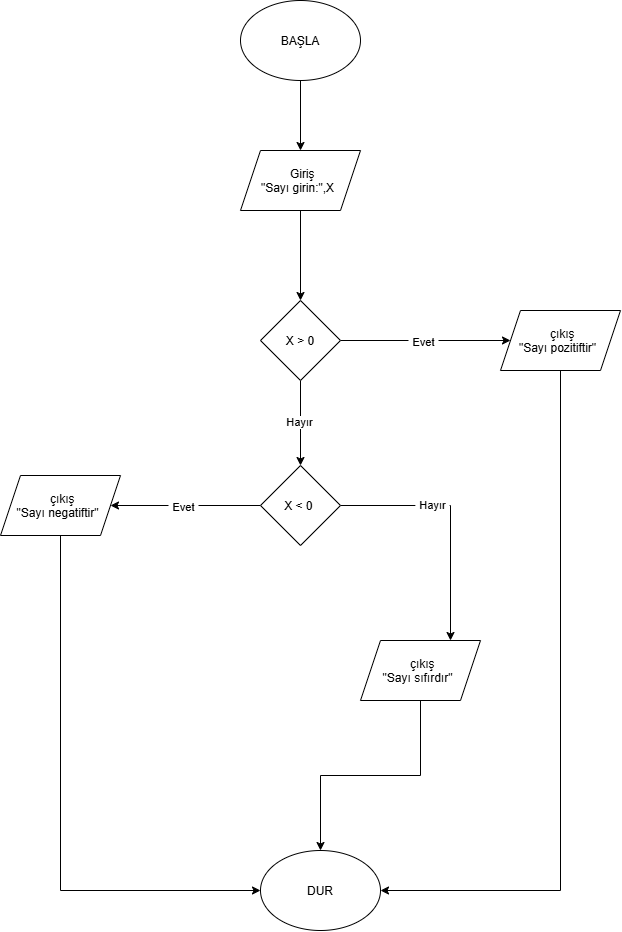

The diagram above was exported from draw.io. Its source (the exported page's mxGraphModel, read from the mxfile embedded in the PNG):
<mxGraphModel dx="934" dy="597" grid="1" gridSize="10" guides="1" tooltips="1" connect="1" arrows="1" fold="1" page="1" pageScale="1" pageWidth="827" pageHeight="1169" math="0" shadow="0">
  <root>
    <mxCell id="0" />
    <mxCell id="1" parent="0" />
    <mxCell id="i9Hp9qP6Mhf2_bD_1oFs-3" edge="1" parent="1" source="i9Hp9qP6Mhf2_bD_1oFs-1" style="edgeStyle=orthogonalEdgeStyle;rounded=0;orthogonalLoop=1;jettySize=auto;html=1;exitX=0.5;exitY=1;exitDx=0;exitDy=0;entryX=0.5;entryY=0;entryDx=0;entryDy=0;defaultLabelBackgroundColor=page;labelPadding=0 4;" target="i9Hp9qP6Mhf2_bD_1oFs-2">
      <mxGeometry relative="1" as="geometry" />
    </mxCell>
    <mxCell id="i9Hp9qP6Mhf2_bD_1oFs-1" parent="1" style="ellipse;whiteSpace=wrap;html=1;shapeInside=1;" value="BAŞLA" vertex="1">
      <mxGeometry height="80" width="120" x="320" y="40" as="geometry" />
    </mxCell>
    <mxCell id="i9Hp9qP6Mhf2_bD_1oFs-5" edge="1" parent="1" source="i9Hp9qP6Mhf2_bD_1oFs-2" style="edgeStyle=orthogonalEdgeStyle;rounded=0;orthogonalLoop=1;jettySize=auto;html=1;exitX=0.5;exitY=1;exitDx=0;exitDy=0;defaultLabelBackgroundColor=page;labelPadding=0 4;" target="i9Hp9qP6Mhf2_bD_1oFs-4">
      <mxGeometry relative="1" as="geometry" />
    </mxCell>
    <mxCell id="i9Hp9qP6Mhf2_bD_1oFs-2" parent="1" style="shape=parallelogram;perimeter=parallelogramPerimeter;whiteSpace=wrap;html=1;shapeInside=1;fixedSize=1;" value="Giriş&lt;div&gt;&quot;Sayı girin:&quot;,X&lt;/div&gt;" vertex="1">
      <mxGeometry height="60" width="120" x="320" y="190" as="geometry" />
    </mxCell>
    <mxCell id="i9Hp9qP6Mhf2_bD_1oFs-6" edge="1" parent="1" source="i9Hp9qP6Mhf2_bD_1oFs-4" style="edgeStyle=orthogonalEdgeStyle;rounded=0;orthogonalLoop=1;jettySize=auto;html=1;exitX=1;exitY=0.5;exitDx=0;exitDy=0;defaultLabelBackgroundColor=page;labelPadding=0 4;">
      <mxGeometry relative="1" as="geometry">
        <mxPoint x="590" y="380" as="targetPoint" />
      </mxGeometry>
    </mxCell>
    <mxCell id="i9Hp9qP6Mhf2_bD_1oFs-9" connectable="0" parent="i9Hp9qP6Mhf2_bD_1oFs-6" style="edgeLabel;html=1;align=center;verticalAlign=middle;resizable=0;points=[];inheritText=1;defaultLabelBackgroundColor=page;labelPadding=0 4;" value="Evet" vertex="1">
      <mxGeometry relative="1" x="-0.0353" y="-1" as="geometry">
        <mxPoint as="offset" />
      </mxGeometry>
    </mxCell>
    <mxCell id="i9Hp9qP6Mhf2_bD_1oFs-12" edge="1" parent="1" source="i9Hp9qP6Mhf2_bD_1oFs-4" style="edgeStyle=orthogonalEdgeStyle;rounded=0;orthogonalLoop=1;jettySize=auto;html=1;exitX=0.5;exitY=1;exitDx=0;exitDy=0;entryX=0.5;entryY=0;entryDx=0;entryDy=0;defaultLabelBackgroundColor=page;labelPadding=0 4;" target="i9Hp9qP6Mhf2_bD_1oFs-11">
      <mxGeometry relative="1" as="geometry" />
    </mxCell>
    <mxCell id="i9Hp9qP6Mhf2_bD_1oFs-13" connectable="0" parent="i9Hp9qP6Mhf2_bD_1oFs-12" style="edgeLabel;html=1;align=center;verticalAlign=middle;resizable=0;points=[];inheritText=1;defaultLabelBackgroundColor=page;labelPadding=0 4;" value="Hayır" vertex="1">
      <mxGeometry relative="1" x="-0.0353" y="-2" as="geometry">
        <mxPoint as="offset" />
      </mxGeometry>
    </mxCell>
    <mxCell id="i9Hp9qP6Mhf2_bD_1oFs-4" parent="1" style="rhombus;whiteSpace=wrap;html=1;shapeInside=1;" value="X &amp;gt; 0" vertex="1">
      <mxGeometry height="80" width="80" x="340" y="340" as="geometry" />
    </mxCell>
    <mxCell id="i9Hp9qP6Mhf2_bD_1oFs-23" edge="1" parent="1" source="i9Hp9qP6Mhf2_bD_1oFs-10" style="edgeStyle=orthogonalEdgeStyle;rounded=0;orthogonalLoop=1;jettySize=auto;html=1;exitX=0.5;exitY=1;exitDx=0;exitDy=0;entryX=1;entryY=0.5;entryDx=0;entryDy=0;defaultLabelBackgroundColor=page;labelPadding=0 4;" target="i9Hp9qP6Mhf2_bD_1oFs-20">
      <mxGeometry relative="1" as="geometry" />
    </mxCell>
    <mxCell id="i9Hp9qP6Mhf2_bD_1oFs-10" parent="1" style="shape=parallelogram;perimeter=parallelogramPerimeter;whiteSpace=wrap;html=1;shapeInside=1;fixedSize=1;" value="çıkış&lt;div&gt;&quot;Sayı pozitiftir&quot;&lt;/div&gt;" vertex="1">
      <mxGeometry height="60" width="120" x="580" y="350" as="geometry" />
    </mxCell>
    <mxCell id="i9Hp9qP6Mhf2_bD_1oFs-14" edge="1" parent="1" source="i9Hp9qP6Mhf2_bD_1oFs-11" style="edgeStyle=orthogonalEdgeStyle;rounded=0;orthogonalLoop=1;jettySize=auto;html=1;exitX=0;exitY=0.5;exitDx=0;exitDy=0;defaultLabelBackgroundColor=page;labelPadding=0 4;">
      <mxGeometry relative="1" as="geometry">
        <mxPoint x="190" y="545" as="targetPoint" />
      </mxGeometry>
    </mxCell>
    <mxCell id="i9Hp9qP6Mhf2_bD_1oFs-15" connectable="0" parent="i9Hp9qP6Mhf2_bD_1oFs-14" style="edgeLabel;html=1;align=center;verticalAlign=middle;resizable=0;points=[];inheritText=1;defaultLabelBackgroundColor=page;labelPadding=0 4;" value="Evet" vertex="1">
      <mxGeometry relative="1" x="0.04" y="1" as="geometry">
        <mxPoint as="offset" />
      </mxGeometry>
    </mxCell>
    <mxCell id="i9Hp9qP6Mhf2_bD_1oFs-17" edge="1" parent="1" source="i9Hp9qP6Mhf2_bD_1oFs-11" style="edgeStyle=orthogonalEdgeStyle;rounded=0;orthogonalLoop=1;jettySize=auto;html=1;exitX=1;exitY=0.5;exitDx=0;exitDy=0;defaultLabelBackgroundColor=page;labelPadding=0 4;">
      <mxGeometry relative="1" as="geometry">
        <mxPoint x="530" y="680" as="targetPoint" />
      </mxGeometry>
    </mxCell>
    <mxCell id="i9Hp9qP6Mhf2_bD_1oFs-18" connectable="0" parent="i9Hp9qP6Mhf2_bD_1oFs-17" style="edgeLabel;html=1;align=center;verticalAlign=middle;resizable=0;points=[];inheritText=1;defaultLabelBackgroundColor=page;labelPadding=0 4;" value="Hayır" vertex="1">
      <mxGeometry relative="1" x="-0.2571" y="1" as="geometry">
        <mxPoint as="offset" />
      </mxGeometry>
    </mxCell>
    <mxCell id="i9Hp9qP6Mhf2_bD_1oFs-11" parent="1" style="rhombus;whiteSpace=wrap;html=1;shapeInside=1;" value="X &amp;lt; 0&amp;nbsp;" vertex="1">
      <mxGeometry height="80" width="80" x="340" y="505" as="geometry" />
    </mxCell>
    <mxCell id="i9Hp9qP6Mhf2_bD_1oFs-21" edge="1" parent="1" source="i9Hp9qP6Mhf2_bD_1oFs-16" style="edgeStyle=orthogonalEdgeStyle;rounded=0;orthogonalLoop=1;jettySize=auto;html=1;exitX=0.5;exitY=1;exitDx=0;exitDy=0;entryX=0;entryY=0.5;entryDx=0;entryDy=0;defaultLabelBackgroundColor=page;labelPadding=0 4;" target="i9Hp9qP6Mhf2_bD_1oFs-20">
      <mxGeometry relative="1" as="geometry" />
    </mxCell>
    <mxCell id="i9Hp9qP6Mhf2_bD_1oFs-16" parent="1" style="shape=parallelogram;perimeter=parallelogramPerimeter;whiteSpace=wrap;html=1;shapeInside=1;fixedSize=1;" value="çıkış&lt;div&gt;&quot;Sayı negatiftir&quot;&lt;/div&gt;" vertex="1">
      <mxGeometry height="60" width="120" x="80" y="515" as="geometry" />
    </mxCell>
    <mxCell id="i9Hp9qP6Mhf2_bD_1oFs-22" edge="1" parent="1" source="i9Hp9qP6Mhf2_bD_1oFs-19" style="edgeStyle=orthogonalEdgeStyle;rounded=0;orthogonalLoop=1;jettySize=auto;html=1;exitX=0.5;exitY=1;exitDx=0;exitDy=0;defaultLabelBackgroundColor=page;labelPadding=0 4;" target="i9Hp9qP6Mhf2_bD_1oFs-20">
      <mxGeometry relative="1" as="geometry" />
    </mxCell>
    <mxCell id="i9Hp9qP6Mhf2_bD_1oFs-19" parent="1" style="shape=parallelogram;perimeter=parallelogramPerimeter;whiteSpace=wrap;html=1;shapeInside=1;fixedSize=1;" value="çıkış&lt;div&gt;&quot;Sayı sıfırdır&quot;&lt;/div&gt;" vertex="1">
      <mxGeometry height="60" width="120" x="440" y="680" as="geometry" />
    </mxCell>
    <mxCell id="i9Hp9qP6Mhf2_bD_1oFs-20" parent="1" style="ellipse;whiteSpace=wrap;html=1;shapeInside=1;" value="DUR" vertex="1">
      <mxGeometry height="80" width="120" x="340" y="890" as="geometry" />
    </mxCell>
  </root>
</mxGraphModel>